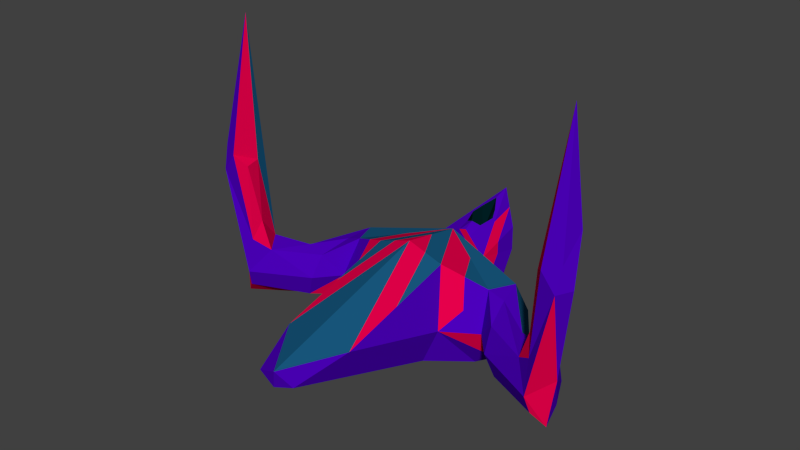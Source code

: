 # Source: pointyHands_shattered.blend  (saved by Blender 2.74.0; exported with 4.5.12 LTS)
import bpy
from mathutils import Matrix  # noqa: F401  (used for matrix-valued properties, if any)

bpy.ops.wm.read_factory_settings(use_empty=True)
scene = bpy.context.scene
scene.name = 'Scene'

# ---- collections
col_collection_1 = bpy.data.collections.new('Collection 1'); scene.collection.children.link(col_collection_1)

# ---- materials (node trees are filled in below, after node groups)
mat_bodymain = bpy.data.materials.new('bodyMain')
mat_bodymain.alpha_threshold = 0.0
mat_bodymain.use_transparent_shadow = False
mat_bodymain.diffuse_color = (0.07384, 0.0, 0.4969, 1.0)
mat_bodymain.roughness = 0.5
mat_bodymain.specular_intensity = 0.2266
mat_bodyblue = bpy.data.materials.new('bodyBlue')
mat_bodyblue.alpha_threshold = 0.0
mat_bodyblue.use_transparent_shadow = False
mat_bodyblue.diffuse_color = (0.009474, 0.1004, 0.214, 1.0)
mat_bodyblue.roughness = 0.5
mat_bodyinner = bpy.data.materials.new('bodyInner')
mat_bodyinner.alpha_threshold = 0.0
mat_bodyinner.use_transparent_shadow = False
mat_bodyinner.diffuse_color = (0.0, 0.01314, 0.01599, 1.0)
mat_bodyinner.roughness = 0.5
mat_bodyinner.specular_intensity = 0.06115
mat_bodyred = bpy.data.materials.new('bodyRed')
mat_bodyred.alpha_threshold = 0.0
mat_bodyred.use_transparent_shadow = False
mat_bodyred.diffuse_color = (0.8, 0.0, 0.06905, 1.0)
mat_bodyred.roughness = 0.5
mat_bodyred.specular_intensity = 1.0

# ---- material node trees

# ---- world
world_world = bpy.data.worlds.new('World'); scene.world = world_world
world_world.color = (0.05088, 0.05088, 0.05088)
world_world.use_sun_shadow = False
world_world.sun_shadow_jitter_overblur = 0.0
world_world.cycles.sampling_method = 'MANUAL'
world_world.cycles.sample_map_resolution = 256

# ---- meshes
me_cube_007 = bpy.data.meshes.new('Cube.007')
me_cube_007.from_pydata([(1.17, 0.7457, 0.1895), (1.324, 0.7573, 0.1551), (1.195, 0.7871, 0.1839), (0.5401, -0.3035, -0.9009), (0.5309, -0.3189, -0.8987), (0.4514, -0.4514, -0.8873), (0.4514, -0.4514, 0.3636), (0.5354, -0.3114, 0.3701), (0.6554, -0.1116, 0.07065), (0.6581, -0.1072, 0.06396), (0.6619, -0.1007, 0.05429), (0.6676, -0.09126, 0.06283), (0.7984, 0.1265, 0.2594), (0.8476, 0.2084, 0.3333), (0.8492, 0.2111, 0.3321), (0.8498, 0.2122, 0.3316), (0.9905, 0.4465, 0.2306), (1.306, 0.9714, -0.2672), (1.309, 0.9766, -0.2731), (1.313, 0.984, -0.2814), (1.332, 1.015, -0.3335), (1.329, 1.01, -0.3778), (1.282, 0.9321, -0.5769), (1.274, 0.9194, -0.6098), (1.266, 0.9055, -0.6454), (1.224, 0.836, -0.8239), (1.183, 0.7668, -0.8796), (1.141, 0.6976, -0.9353), (1.052, 0.5486, -0.9884), (1.034, 0.5193, -0.9989), (1.018, 0.4923, -1.008), (0.9177, 0.3252, -1.068), (0.7499, 0.04583, -0.9935), (0.7384, 0.02666, -0.9883), (0.7278, 0.008989, -0.9836), (0.5439, -0.2973, -0.9019), (1.165, 0.3384, 0.1921), (1.418, 0.9634, -0.3286), (0.5525, -0.3118, -0.8923), (0.5226, -0.5226, -0.8351), (0.7068, -0.7068, -0.2422), (0.5344, -0.5344, 0.3126), (0.578, -0.578, 0.1725), (0.6556, -0.6556, -0.07735), (0.779, -0.2717, -0.3372), (0.972, 0.03333, -0.07256), (0.8511, 0.2099, 0.3317), (1.394, 0.8392, -0.575), (1.37, 0.7151, -0.8213), (1.191, 0.5055, -0.9223), (1.012, 0.296, -1.023), (0.7823, -0.007882, -0.9577), (1.412, 0.3547, 0.1012), (1.918, 0.0595, -0.05098), (0.5487, -0.5487, -0.7495), (0.5924, -0.5924, -0.6092), (1.26, 0.06765, -0.3538), (1.965, 0.1971, -0.3651), (1.397, 0.398, -0.8157), (1.53, -0.09795, -0.03389), (1.256, 0.24, -0.7581), (1.878, 0.1335, -0.6755), (2.219, -0.4651, -0.03332), (2.424, -0.174, 0.04262), (1.691, -0.2216, -0.6967), (2.656, -0.1068, -0.3957), (1.568, -0.291, -0.3572), (2.528, -0.624, -0.6608), (2.7, -0.2657, -0.6644), (2.367, -0.4761, 0.4137), (2.478, -0.7029, -0.3943), (2.646, -0.2269, 0.1232), (2.708, -0.4957, -0.8719), (2.771, -0.4171, -0.1815), (2.433, -0.4968, 1.33), (2.454, -0.6057, 0.1232), (2.541, -0.2247, 1.753), (2.74, -0.69, 0.9641), (2.759, -0.7119, 0.9124), (2.954, -0.5295, 1.08), (2.941, -0.509, 1.124), (2.652, -0.251, 1.784), (2.646, -0.2495, 1.791), (2.542, -0.2524, 1.864), (2.456, -0.4743, 1.548), (2.486, -0.5629, 1.373), (2.569, -0.69, 1.092), (2.812, -0.6616, 0.9587), (2.845, -0.3047, 1.547), (2.551, -0.2289, 1.897)], [], [(0, 1, 2), (3, 4, 5, 6, 7, 8, 9, 10, 11, 12, 13, 14, 15, 16, 0, 2, 17, 18, 19, 20, 21, 22, 23, 24, 25, 26, 27, 28, 29, 30, 31, 32, 33, 34, 35), (16, 36, 1, 0), (2, 1, 37, 17), (35, 38, 3), (3, 38, 4), (4, 38, 39, 5), (6, 5, 39, 54, 55, 40, 43, 42, 41), (6, 41, 7), (7, 41, 42, 8), (8, 42, 43, 9), (10, 9, 43, 40, 44), (10, 44, 45, 11), (11, 45, 46, 12), (12, 46, 13), (13, 46, 14), (14, 46, 15), (16, 15, 46, 36), (17, 37, 18), (18, 37, 19), (19, 37, 20), (20, 37, 21), (21, 37, 47, 22), (22, 47, 23), (23, 47, 24), (24, 47, 48, 25), (25, 48, 26), (26, 48, 27), (27, 48, 49, 28), (28, 49, 29), (29, 49, 30), (30, 49, 50, 31), (31, 50, 51, 32), (32, 51, 33), (33, 51, 34), (34, 51, 38, 35), (1, 36, 52), (37, 1, 53), (39, 38, 54), (44, 56, 45), (46, 45, 36), (37, 57, 47), (57, 48, 47), (49, 48, 58), (50, 49, 58), (50, 44, 51), (44, 38, 51), (1, 52, 53), (36, 59, 52), (57, 37, 53), (54, 38, 55), (55, 38, 44, 40), (56, 44, 60), (56, 36, 45), (48, 57, 61), (58, 48, 61), (50, 58, 60), (44, 50, 60), (53, 52, 62), (36, 56, 59), (52, 59, 62), (57, 53, 63), (56, 60, 64), (61, 57, 65), (60, 58, 61), (53, 62, 63), (56, 66, 59), (62, 59, 66), (65, 57, 63), (66, 56, 64), (64, 60, 67), (68, 61, 65), (60, 61, 68), (63, 62, 69), (66, 70, 62), (65, 63, 71), (66, 64, 70), (64, 67, 70), (60, 72, 67), (65, 73, 68), (72, 60, 68), (63, 69, 74), (62, 75, 69), (62, 70, 75), (65, 71, 73), (71, 63, 76), (72, 70, 67), (68, 73, 72), (76, 63, 74), (69, 75, 74), (77, 75, 70, 78), (79, 73, 71, 80), (81, 71, 76, 82), (72, 73, 70), (83, 76, 74, 84), (85, 74, 75, 86), (86, 75, 77), (78, 70, 73, 87), (87, 73, 79), (80, 71, 88), (88, 71, 81), (82, 76, 89), (89, 76, 83), (84, 74, 85), (84, 85, 86, 77, 78, 87, 79, 80, 88, 81, 82, 89, 83)])
me_cube_007.polygons.foreach_set('material_index', [1, 0, 1, 1, 3, 1, 0, 0, 1, 0, 0, 0, 3, 3, 3, 3, 3, 1, 1, 1, 1, 3, 1, 3, 3, 1, 3, 3, 1, 3, 3, 1, 1, 3, 3, 1, 0, 1, 0, 0, 0, 0, 0, 0, 0, 0, 0, 0, 0, 1, 0, 0, 3, 0, 0, 0, 0, 0, 0, 0, 0, 1, 3, 0, 0, 0, 0, 0, 1, 0, 3, 0, 0, 3, 0, 1, 0, 0, 3, 0, 0, 3, 3, 0, 0, 1, 3, 0, 1, 3, 0, 0, 1, 3, 1, 3, 0, 3, 0, 1, 1, 1, 1, 3, 0])
me_cube_007.materials.append(mat_bodymain)
me_cube_007.materials.append(mat_bodyblue)
me_cube_007.materials.append(mat_bodyinner)
me_cube_007.materials.append(mat_bodyred)
me_cube_007.use_remesh_preserve_volume = False
me_cube_007.use_remesh_preserve_attributes = False
me_cube_007.use_mirror_vertex_groups = False
me_cube_007.update()
me_cube_006 = bpy.data.meshes.new('Cube.006')
me_cube_006.from_pydata([(-0.3234, 0.3234, -1.266), (-0.3952, 0.3012, -1.232), (-0.3599, 0.3599, -1.271), (-0.3797, 0.3797, 0.465), (-0.2922, 0.2922, 0.5133), (-0.2922, 0.2922, -1.262), (-0.4666, 0.4666, -1.285), (-0.5545, 0.5545, -1.236), (-0.5678, 0.5678, -1.229), (-0.6605, 0.6605, -1.178), (-0.6747, 0.6747, -1.164), (-0.7284, 0.7284, -1.111), (-0.8582, 0.8582, -0.9823), (-1.015, 1.015, -0.8276), (-1.03, 1.03, -0.778), (-1.064, 1.064, -0.6726), (-1.093, 1.093, -0.5803), (-1.12, 1.12, -0.4954), (-1.136, 1.136, -0.345), (-1.038, 1.038, -0.1546), (-0.9375, 0.9375, 0.1285), (-0.8963, 0.8963, 0.2026), (-0.865, 0.865, 0.2589), (-0.7105, 0.7105, 0.294), (-0.6579, 0.6579, 0.3059), (-0.6282, 0.6282, 0.3229), (-0.4582, 0.4582, 0.4201), (-0.347, 0.2375, -1.218), (-0.51, 0.4532, -1.264), (-0.8565, 0.2099, 0.3317), (-0.5426, 0.0814, 0.4713), (-0.504, 0.08044, 0.4847), (-0.5424, 0.04204, 0.4612), (-0.6285, -0.04403, 0.1841), (-0.6697, -0.08528, 0.07561), (-0.6749, -0.09047, 0.06197), (-0.8122, -0.2277, -0.2991), (-0.8265, -0.242, -0.3386), (-0.819, -0.2346, -0.3677), (-0.8053, -0.2208, -0.3987), (-0.7853, -0.2008, -0.5039), (-0.7036, -0.1191, -0.9338), (-0.5047, 0.07976, -1.092), (-0.5996, 0.5579, -1.214), (-0.6891, 0.6627, -1.163), (-1.375, 0.7151, -0.8213), (-1.399, 0.8392, -0.575), (-1.423, 0.9634, -0.3286), (-1.33, 0.7573, 0.1551), (-1.17, 0.3384, 0.1921), (-0.7876, -0.007882, -0.9577), (-0.9774, 0.03333, -0.07256), (-1.266, 0.06765, -0.3538), (-1.262, 0.24, -0.7581), (-1.017, 0.296, -1.023), (-1.196, 0.5055, -0.9223), (-1.97, 0.1971, -0.3651), (-1.924, 0.0595, -0.05098), (-1.417, 0.3547, 0.1012), (-1.697, -0.2216, -0.6967), (-1.403, 0.398, -0.8157), (-1.883, 0.1335, -0.6755), (-1.535, -0.09795, -0.03389), (-2.533, -0.624, -0.6608), (-1.574, -0.291, -0.3572), (-2.661, -0.1068, -0.3957), (-2.429, -0.174, 0.04262), (-2.224, -0.4651, -0.03332), (-2.713, -0.4957, -0.8719), (-2.484, -0.7029, -0.3943), (-2.705, -0.2657, -0.6644), (-2.651, -0.2269, 0.1232), (-2.777, -0.4171, -0.1815), (-2.372, -0.4761, 0.4137), (-2.459, -0.6057, 0.1232), (-2.547, -0.2247, 1.753), (-2.488, -0.3822, 1.339), (-2.822, -0.6877, 1.08), (-2.766, -0.712, 0.9193), (-2.747, -0.6904, 0.9683), (-2.658, -0.2511, 1.794), (-2.984, -0.5448, 1.251), (-2.466, -0.6024, 0.8912), (-2.437, -0.5588, 1.003), (-2.479, -0.4838, 1.322), (-2.87, -0.6674, 1.216), (-2.537, -0.6627, 0.7789), (-2.528, -0.3577, 1.826), (-2.564, -0.2848, 2.128), (-2.66, -0.2592, 2.348), (-2.906, -0.3263, 1.943), (-2.833, -0.3108, 2.404), (-2.585, -0.2411, 2.309), (-2.528, -0.4859, 1.381), (-2.89, -0.5987, 1.482), (-2.869, -0.5341, 1.678)], [], [(0, 1, 2), (3, 4, 5, 0, 2, 6, 7, 8, 9, 10, 11, 12, 13, 14, 15, 16, 17, 18, 19, 20, 21, 22, 23, 24, 25, 26), (5, 27, 1, 0), (2, 1, 28, 6), (26, 29, 30, 3), (3, 30, 31, 4), (4, 31, 32, 33, 34, 35, 36, 37, 38, 39, 40, 41, 42, 27, 5), (6, 28, 43, 7), (7, 43, 8), (8, 43, 44, 9), (9, 44, 10), (10, 44, 11), (11, 44, 45, 12), (12, 45, 13), (13, 45, 46, 14), (14, 46, 15), (15, 46, 16), (16, 46, 47, 17), (17, 47, 18), (18, 47, 19), (19, 47, 48, 20), (20, 48, 21), (21, 48, 22), (22, 48, 23), (23, 48, 49, 24), (24, 49, 29, 25), (25, 29, 26), (42, 50, 1, 27), (50, 28, 1), (33, 30, 29, 34), (31, 30, 32), (32, 30, 33), (34, 29, 51, 35), (35, 51, 36), (36, 51, 52, 37), (37, 52, 53, 38), (38, 53, 54, 39), (39, 54, 50, 40), (40, 50, 41), (41, 50, 42), (28, 55, 43), (55, 44, 43), (45, 44, 55), (45, 56, 46), (56, 47, 46), (48, 47, 57), (49, 48, 58), (51, 29, 49), (54, 28, 50), (49, 52, 51), (53, 52, 59), (60, 54, 53), (55, 28, 54), (45, 55, 60), (56, 45, 61), (47, 56, 57), (58, 48, 57), (62, 49, 58), (52, 49, 62), (53, 59, 63), (52, 64, 59), (60, 53, 61), (55, 54, 60), (45, 60, 61), (56, 61, 65), (57, 56, 66), (58, 57, 67), (62, 58, 67), (64, 52, 62), (68, 53, 63), (63, 59, 69), (59, 64, 69), (61, 53, 70), (56, 65, 66), (61, 70, 65), (67, 57, 66), (62, 67, 64), (69, 68, 63), (53, 68, 70), (69, 64, 67), (66, 65, 71), (72, 65, 70), (67, 66, 73), (72, 68, 69), (72, 70, 68), (69, 67, 74), (66, 71, 75), (71, 65, 72), (74, 67, 73), (73, 66, 76), (77, 72, 69, 78), (78, 69, 74, 79), (66, 75, 76), (71, 80, 75), (71, 72, 81), (82, 74, 73, 83), (83, 73, 76, 84), (85, 81, 72, 77), (79, 74, 86), (87, 76, 75, 88), (89, 80, 71, 90, 91), (92, 75, 80, 89), (90, 71, 81), (86, 74, 82), (84, 76, 93), (94, 81, 85), (93, 76, 87), (88, 75, 92), (91, 90, 95), (95, 90, 81, 94), (86, 82, 83, 84, 93, 87, 88, 92, 89, 91, 95, 94, 85, 77, 78, 79)])
me_cube_006.polygons.foreach_set('material_index', [3, 0, 3, 3, 3, 1, 0, 3, 3, 3, 1, 3, 3, 3, 1, 3, 3, 1, 3, 1, 1, 1, 1, 1, 1, 1, 3, 3, 3, 3, 1, 0, 3, 3, 0, 3, 0, 0, 0, 1, 3, 3, 1, 0, 0, 1, 0, 0, 1, 0, 3, 0, 1, 0, 0, 1, 0, 0, 0, 3, 0, 0, 0, 0, 0, 1, 0, 0, 0, 3, 0, 0, 0, 1, 0, 0, 0, 3, 0, 0, 1, 0, 3, 3, 0, 0, 1, 0, 3, 3, 3, 0, 1, 1, 0, 3, 3, 0, 0, 1, 1, 1, 0, 3, 3, 0, 3, 1, 0, 0, 0])
me_cube_006.materials.append(mat_bodymain)
me_cube_006.materials.append(mat_bodyblue)
me_cube_006.materials.append(mat_bodyinner)
me_cube_006.materials.append(mat_bodyred)
me_cube_006.use_remesh_preserve_volume = False
me_cube_006.use_remesh_preserve_attributes = False
me_cube_006.use_mirror_vertex_groups = False
me_cube_006.update()
me_cube_005 = bpy.data.meshes.new('Cube.005')
me_cube_005.from_pydata([(-0.1273, 0.1273, -1.256), (-0.1415, 0.1037, -1.24), (-0.1415, 0.1415, -1.255), (0.4514, -0.4514, -0.8873), (0.3713, -0.3713, -0.946), (0.2749, -0.2749, -1.027), (0.1634, -0.1634, -1.12), (0.1361, -0.1361, -1.143), (0.08121, -0.08121, -1.189), (-0.002685, 0.002685, -1.259), (-0.02352, 0.02352, -1.258), (-0.08521, 0.08521, -1.257), (-0.2311, 0.231, -1.253), (-0.2922, 0.2922, -1.262), (-0.2922, 0.2922, 0.5133), (-0.2733, 0.2733, 0.5237), (-0.2027, 0.2027, 0.5627), (-0.06959, 0.06959, 0.6362), (-0.02674, 0.02674, 0.6403), (-0.01726, 0.01726, 0.6412), (-0.0007438, 0.0007438, 0.6425), (0.02367, -0.02367, 0.6264), (0.08903, -0.08903, 0.5862), (0.4054, -0.4054, 0.3919), (0.4514, -0.4514, 0.3636), (-0.2803, 0.1493, -1.199), (0.3093, -0.688, -0.867), (0.2749, -0.4029, -0.9746), (0.1361, -0.1724, -1.128), (-0.002685, -0.218, -1.169), (-0.1415, -0.1724, -1.128), (-0.347, 0.2375, -1.218), (-0.5047, 0.07976, -1.092), (-0.7036, -0.1191, -0.9338), (-0.7853, -0.2008, -0.5039), (-0.8053, -0.2208, -0.3987), (-0.819, -0.2346, -0.3677), (-0.8265, -0.242, -0.3386), (-0.8122, -0.2277, -0.2991), (-0.6749, -0.09047, 0.06197), (-0.6697, -0.08528, 0.07561), (-0.6285, -0.04403, 0.1841), (-0.5424, 0.04204, 0.4612), (-0.504, 0.08044, 0.4847), (-0.2726, 0.07466, 0.5654), (-0.5384, -0.8488, 0.2316), (-0.5342, -1.779, -0.008066), (0.03248, -1.149, 0.3523), (-0.434, -1.926, -0.01207), (0.2454, -0.7943, 0.3479), (0.375, -0.5785, 0.3578), (0.4292, -0.4882, 0.362), (-0.2803, -0.1268, -1.087), (0.2113, -0.8511, -0.853), (0.1361, -0.4485, -1.016), (-0.1415, -0.4485, -1.016), (-0.5579, -0.3118, -0.8923), (-0.7844, -0.2717, -0.3372), (-0.6635, -0.09514, 0.06705), (-0.6593, -1.025, -0.1726), (-0.4663, -1.979, -0.05129), (0.1891, -0.8881, -0.8499), (-0.002685, -0.4941, -1.057), (-0.2803, -0.4029, -0.9746), (-0.4074, -1.455, -0.5384), (-0.3613, -1.805, -0.4301), (0.1387, -0.9721, -0.8427), (0.05806, -0.9985, -0.8665), (-0.205, -0.9744, -0.7977), (-0.06623, -1.02, -0.8388), (-0.1934, -1.525, -0.6019), (0.06887, -1.088, -0.8327), (-0.002685, -1.025, -0.8751), (-0.1435, -1.442, -0.653), (0.05806, -1.106, -0.8297), (0.01561, -1.177, -0.8178), (-0.1106, -1.387, -0.6866), (-0.06623, -1.313, -0.7384), (-0.03027, -1.253, -0.7804), (-0.002685, -1.207, -0.8126)], [], [(0, 1, 2), (3, 4, 5, 6, 7, 8, 9, 10, 11, 0, 2, 12, 13, 14, 15, 16, 17, 18, 19, 20, 21, 22, 23, 24), (11, 1, 0), (2, 1, 25, 12), (26, 27, 4, 3), (4, 27, 5), (5, 27, 28, 6), (6, 28, 7), (7, 28, 8), (8, 28, 29, 9), (9, 29, 30, 10), (10, 30, 1, 11), (12, 25, 31, 13), (13, 31, 32, 33, 34, 35, 36, 37, 38, 39, 40, 41, 42, 43, 14), (14, 43, 44, 15), (15, 44, 16), (16, 44, 17), (17, 44, 45, 18), (18, 45, 46, 19), (47, 20, 19, 46, 48), (49, 21, 20, 47), (50, 22, 21, 49), (51, 23, 22, 50), (24, 23, 51), (25, 1, 52), (53, 27, 26), (54, 28, 27), (54, 29, 28), (30, 29, 55), (52, 1, 30), (31, 25, 32), (32, 25, 56, 33), (33, 56, 57, 34), (34, 57, 35), (35, 57, 36), (36, 57, 37), (37, 57, 38), (38, 57, 58, 39), (39, 58, 40), (40, 58, 41), (41, 58, 45, 42), (42, 45, 44, 43), (45, 59, 46), (48, 46, 60), (25, 52, 56), (61, 54, 27, 53), (62, 29, 54), (30, 55, 63), (29, 62, 55), (52, 30, 63), (59, 57, 56), (58, 57, 59), (45, 58, 59), (46, 59, 56), (60, 46, 64, 65), (52, 63, 56), (66, 67, 54, 61), (62, 54, 67), (63, 55, 68), (55, 62, 69), (46, 56, 64), (65, 64, 70), (56, 63, 64), (71, 67, 66), (72, 62, 67), (64, 63, 68), (68, 55, 69), (62, 72, 69), (70, 64, 68, 73), (74, 67, 71), (75, 72, 67, 74), (73, 68, 69, 76), (77, 69, 72, 78), (79, 72, 75), (76, 69, 77), (78, 72, 79), (48, 60, 65, 70, 73, 76, 77, 78, 79, 75, 74, 71, 66, 61, 53, 26, 3, 24, 51, 50, 49, 47)])
me_cube_005.polygons.foreach_set('material_index', [1, 0, 1, 3, 0, 1, 3, 3, 3, 3, 3, 3, 3, 0, 1, 1, 3, 3, 3, 1, 1, 3, 3, 1, 3, 0, 1, 3, 3, 3, 3, 1, 0, 0, 0, 3, 0, 3, 3, 3, 0, 1, 0, 0, 3, 3, 1, 1, 1, 3, 0, 0, 0, 0, 0, 1, 3, 3, 3, 3, 0, 0, 0, 3, 3, 0, 3, 3, 0, 3, 3, 3, 3, 3, 3, 3, 0])
me_cube_005.materials.append(mat_bodymain)
me_cube_005.materials.append(mat_bodyblue)
me_cube_005.materials.append(mat_bodyinner)
me_cube_005.materials.append(mat_bodyred)
me_cube_005.use_remesh_preserve_volume = False
me_cube_005.use_remesh_preserve_attributes = False
me_cube_005.use_mirror_vertex_groups = False
me_cube_005.update()
me_cube_000 = bpy.data.meshes.new('Cube.000')
me_cube_000.from_pydata([(0.1224, 0.7069, -1.444), (0.251, 0.5317, -1.385), (0.1361, 0.3798, -1.352), (0.06177, 0.6462, -1.432), (0.0, 0.5844, -1.442), (0.0, 0.5844, 0.5497), (0.1668, 0.7513, 0.4572), (0.2938, 0.8783, 0.3844), (0.3886, 0.9731, 0.363), (0.4476, 1.032, 0.2024), (0.4909, 1.075, 0.143), (0.5496, 1.134, 0.06265), (0.575, 1.159, 0.01301), (0.6869, 1.271, -0.2053), (0.7373, 1.322, -0.3036), (0.7691, 1.354, -0.3656), (0.7642, 1.349, -0.4126), (0.7614, 1.346, -0.4392), (0.7557, 1.34, -0.4937), (0.7516, 1.336, -0.5327), (0.7498, 1.334, -0.5496), (0.7479, 1.332, -0.5678), (0.741, 1.325, -0.6347), (0.7341, 1.319, -0.7004), (0.7336, 1.318, -0.7053), (0.7322, 1.317, -0.7095), (0.7228, 1.307, -0.7391), (0.6918, 1.276, -0.8431), (0.6823, 1.267, -0.8536), (0.5278, 1.112, -1.024), (0.4994, 1.084, -1.055), (0.3741, 0.9585, -1.193), (0.3294, 0.9138, -1.242), (0.2298, 0.8143, -1.352), (0.171, 0.7554, -1.417), (0.3405, 0.6365, -1.334), (0.3898, 0.3012, -1.232), (-0.002685, 0.5818, -1.442), (-0.2922, 0.2922, 0.5133), (-0.2734, 0.311, 0.5158), (-0.01809, 0.5664, 0.5503), (-0.004448, 0.58, 0.5521), (-0.117, 0.4674, -1.378), (-0.1687, 0.4158, -1.36), (-0.233, 0.3514, -1.309), (-0.2922, 0.2922, -1.262), (-0.0044, 0.566, 0.5551), (0.2655, 0.5728, 0.461), (0.5795, 0.7012, 0.3213), (1.195, 0.7871, 0.1839), (1.17, 0.7457, 0.1895), (1.306, 0.9714, -0.2672), (1.309, 0.9766, -0.2731), (1.313, 0.984, -0.2814), (1.332, 1.015, -0.3335), (1.012, 1.208, -0.3518), (0.8089, 1.33, -0.3633), (0.8896, 1.267, -0.4441), (0.7673, 1.326, -0.5365), (0.8619, 1.264, -0.5596), (0.9565, 1.203, -0.5826), (0.9445, 1.14, -0.7058), (0.7137, 1.26, -0.8328), (0.5893, 1.052, -1.0), (0.4649, 0.8443, -1.167), (0.5942, 0.5579, -1.214), (0.2749, 0.1493, -1.199), (0.5047, 0.4532, -1.264), (-0.002685, 0.3342, -1.393), (0.4514, -0.4514, 0.3636), (0.4054, -0.4054, 0.3919), (0.08903, -0.08903, 0.5862), (0.02367, -0.02367, 0.6264), (-0.0007437, 0.0007438, 0.6425), (-0.01726, 0.01726, 0.6412), (-0.02674, 0.02674, 0.6403), (-0.06959, 0.06959, 0.6362), (-0.2027, 0.2027, 0.5627), (-0.2733, 0.2733, 0.5237), (-0.2311, 0.2311, -1.253), (-0.1415, 0.1415, -1.255), (-0.1273, 0.1273, -1.256), (-0.08521, 0.08521, -1.257), (-0.02352, 0.02352, -1.258), (-0.002685, 0.002685, -1.259), (0.08121, -0.08121, -1.189), (0.1361, -0.1361, -1.143), (0.1634, -0.1634, -1.12), (0.2749, -0.2749, -1.027), (0.3713, -0.3713, -0.946), (0.4514, -0.4514, -0.8873), (-0.1415, 0.3798, -1.352), (0.8498, 0.2122, 0.3316), (0.8492, 0.2111, 0.3321), (0.9905, 0.4465, 0.2306), (1.329, 1.01, -0.3778), (1.274, 0.9194, -0.6098), (1.282, 0.9321, -0.5769), (0.9325, 1.078, -0.829), (0.8081, 0.8705, -0.9962), (0.6837, 0.6627, -1.163), (0.1361, 0.1037, -1.24), (0.7278, 0.008989, -0.9836), (0.7384, 0.02666, -0.9883), (0.7499, 0.04583, -0.9935), (0.5354, -0.3114, 0.3701), (0.5372, 0.0814, 0.4713), (0.2673, 0.07466, 0.5654), (-0.002685, 0.06792, 0.6595), (-0.002685, 0.05812, -1.281), (0.2749, -0.1268, -1.087), (0.5309, -0.3189, -0.8987), (0.5401, -0.3035, -0.9009), (0.8476, 0.2084, 0.3333), (1.266, 0.9055, -0.6454), (1.018, 0.4923, -1.008), (1.034, 0.5193, -0.9989), (1.052, 0.5486, -0.9884), (0.5439, -0.2973, -0.9019), (0.9177, 0.3252, -1.068), (0.6554, -0.1116, 0.07065), (0.6581, -0.09514, 0.06705), (0.7984, 0.1265, 0.2594), (1.224, 0.836, -0.8239), (1.183, 0.7668, -0.8796), (1.141, 0.6976, -0.9353), (0.6581, -0.1072, 0.06396), (0.6676, -0.09126, 0.06283), (0.6619, -0.1007, 0.05429)], [], [(0, 1, 2, 3), (4, 5, 6, 7, 8, 9, 10, 11, 12, 13, 14, 15, 16, 17, 18, 19, 20, 21, 22, 23, 24, 25, 26, 27, 28, 29, 30, 31, 32, 33, 34, 0, 3), (34, 35, 1, 0), (2, 1, 36), (3, 2, 68, 37, 4), (38, 39, 40, 41, 5, 4, 37, 42, 43, 44, 45), (41, 46, 47, 6, 5), (6, 47, 48, 7), (49, 8, 7, 48, 50), (51, 9, 8, 49), (52, 10, 9, 51), (53, 11, 10, 52), (54, 55, 12, 11, 53), (12, 55, 13), (13, 55, 56, 14), (14, 56, 15), (15, 56, 16), (16, 56, 57, 17), (17, 57, 58, 18), (18, 58, 19), (19, 58, 20), (20, 58, 21), (21, 58, 59, 22), (22, 59, 23), (24, 23, 59, 60), (25, 24, 60, 61), (25, 61, 62, 26), (26, 62, 27), (27, 62, 28), (28, 62, 63, 29), (29, 63, 30), (30, 63, 64, 31), (31, 64, 32), (32, 64, 35, 33), (33, 35, 34), (1, 35, 65), (2, 36, 66), (1, 67, 36), (69, 70, 71, 72, 73, 74, 75, 76, 77, 78, 38, 45, 79, 80, 81, 82, 83, 84, 85, 86, 87, 88, 89, 90), (78, 39, 38), (40, 46, 41), (37, 68, 91, 42), (42, 91, 43), (43, 91, 44), (45, 44, 91, 79), (92, 48, 47, 93), (50, 48, 94), (95, 60, 55, 54), (55, 57, 56), (57, 59, 58), (60, 59, 57), (96, 61, 60, 97), (98, 62, 61), (98, 63, 62), (63, 99, 64), (100, 35, 64), (1, 65, 67), (35, 100, 65), (101, 2, 66), (102, 66, 36, 103), (103, 36, 67, 104), (101, 68, 2), (105, 106, 107, 70, 69), (70, 107, 108, 71), (71, 108, 72), (72, 108, 73), (73, 108, 74), (74, 108, 75), (75, 108, 76), (76, 108, 46, 77), (77, 46, 40, 39, 78), (79, 91, 80), (80, 91, 68, 81), (81, 68, 109, 82), (82, 109, 83), (83, 109, 84), (84, 109, 85), (85, 109, 101, 86), (86, 101, 110, 87), (87, 110, 88), (111, 89, 88, 110, 112), (90, 89, 111), (47, 46, 107), (94, 48, 92), (93, 47, 106, 113), (97, 60, 95), (55, 60, 57), (114, 98, 61, 96), (98, 99, 63), (99, 100, 64), (115, 67, 65, 116), (116, 65, 100, 117), (110, 101, 66), (118, 66, 102), (104, 67, 119), (109, 68, 101), (120, 121, 106, 105), (47, 107, 106), (46, 108, 107), (112, 110, 66, 118), (113, 106, 121, 122), (123, 98, 114), (124, 99, 98, 123), (125, 100, 99, 124), (119, 67, 115), (117, 100, 125), (126, 121, 120), (122, 121, 127), (128, 121, 126), (127, 121, 128), (112, 118, 102, 103, 104, 119, 115, 116, 117, 125, 124, 123, 114, 96, 97, 95, 54, 53, 52, 51, 49, 50, 94, 92, 93, 113, 122, 127, 128, 126, 120, 105, 69, 90, 111)])
me_cube_000.polygons.foreach_set('material_index', [3, 0, 3, 3, 1, 0, 1, 3, 1, 1, 1, 1, 1, 1, 1, 1, 3, 3, 3, 3, 3, 3, 3, 3, 3, 3, 3, 3, 1, 1, 1, 3, 3, 1, 3, 3, 3, 3, 0, 1, 1, 1, 3, 3, 3, 3, 1, 3, 3, 3, 3, 3, 3, 1, 3, 1, 3, 3, 3, 3, 3, 1, 1, 3, 3, 1, 1, 3, 3, 3, 1, 3, 1, 1, 3, 3, 3, 3, 3, 3, 1, 0, 1, 1, 3, 1, 3, 3, 3, 3, 3, 3, 3, 1, 1, 1, 0, 1, 3, 3, 3, 1, 3, 3, 1, 1, 0, 3, 0, 3, 0])
me_cube_000.materials.append(mat_bodymain)
me_cube_000.materials.append(mat_bodyblue)
me_cube_000.materials.append(mat_bodyinner)
me_cube_000.materials.append(mat_bodyred)
me_cube_000.use_remesh_preserve_volume = False
me_cube_000.use_remesh_preserve_attributes = False
me_cube_000.use_mirror_vertex_groups = False
me_cube_000.update()
me_cube_004 = bpy.data.meshes.new('Cube.004')
me_cube_004.from_pydata([(0.2113, -0.8511, -0.853), (0.1969, -0.953, -0.8254), (0.1891, -0.8881, -0.8499), (0.3093, -0.688, -0.867), (0.3964, -1.412, -0.5939), (0.1387, -0.9721, -0.8427), (0.4514, -0.4514, -0.8873), (0.5226, -0.5226, -0.8351), (0.1188, -1.503, -0.6762), (0.06887, -1.088, -0.8327), (0.4514, -0.4514, 0.3636), (0.5344, -0.5344, 0.3126), (0.578, -0.578, 0.1725), (0.6556, -0.6556, -0.07735), (0.7068, -0.7068, -0.2422), (0.5924, -0.5924, -0.6092), (0.5487, -0.5487, -0.7495), (0.5288, -1.779, -0.008066), (0.2403, -2.512, -0.2956), (0.05806, -1.53, -0.6848), (0.05806, -1.106, -0.8297), (0.4292, -0.4882, 0.362), (0.533, -0.8488, 0.2316), (0.6539, -1.025, -0.1726), (0.1188, -2.034, -0.4944), (0.01561, -1.177, -0.8178), (0.375, -0.5785, 0.3578), (0.07652, -2.673, -0.03248), (0.1188, -2.565, -0.3126), (0.05806, -2.061, -0.503), (-0.002685, -1.556, -0.6933), (-0.002685, -1.207, -0.8126), (0.2454, -0.7943, 0.3479), (0.03248, -1.149, 0.3523), (-0.06623, -1.551, -0.657), (-0.03027, -1.253, -0.7804), (-0.434, -1.926, -0.01207), (0.05806, -2.592, -0.3212), (-0.002685, -2.087, -0.5115), (-0.06623, -2.082, -0.4752), (-0.06623, -1.313, -0.7384), (-0.4663, -1.979, -0.05129), (-0.2569, -2.598, -0.1846), (-0.002685, -2.618, -0.3297), (-0.1298, -2.077, -0.439), (-0.1298, -1.546, -0.6207), (-0.1106, -1.387, -0.6866), (-0.3613, -1.805, -0.4301), (-0.1298, -2.608, -0.2572), (-0.06623, -2.613, -0.2934), (-0.1435, -1.442, -0.653), (-0.1934, -1.525, -0.6019)], [], [(0, 1, 2), (3, 4, 1, 0), (2, 1, 5), (6, 7, 4, 3), (8, 1, 4), (5, 1, 8, 9), (10, 11, 12, 13, 14, 15, 16, 7, 6), (16, 17, 4, 7), (8, 4, 18), (9, 8, 19, 20), (21, 22, 11, 10), (11, 22, 12), (12, 22, 23, 13), (13, 23, 14), (14, 23, 15), (15, 23, 17, 16), (17, 18, 4), (24, 8, 18), (24, 19, 8), (20, 19, 25), (26, 22, 21), (23, 22, 17), (17, 27, 18), (28, 24, 18), (24, 29, 19), (25, 19, 30, 31), (32, 17, 22, 26), (33, 27, 17, 32), (28, 18, 27), (28, 29, 24), (29, 30, 19), (31, 30, 34, 35), (36, 27, 33), (37, 28, 27), (37, 29, 28), (38, 30, 29), (34, 30, 39), (35, 34, 40), (41, 42, 27, 36), (27, 43, 37), (37, 38, 29), (30, 38, 39), (44, 34, 39), (40, 34, 45, 46), (47, 42, 41), (27, 42, 48), (27, 49, 43), (43, 38, 37), (39, 38, 49), (44, 39, 48), (45, 34, 44), (46, 45, 50), (51, 45, 42, 47), (49, 27, 48), (44, 48, 42), (38, 43, 49), (39, 49, 48), (45, 44, 42), (50, 45, 51), (47, 41, 36, 33, 32, 26, 21, 10, 6, 3, 0, 2, 5, 9, 20, 25, 31, 35, 40, 46, 50, 51)])
me_cube_004.polygons.foreach_set('material_index', [3, 0, 3, 0, 0, 3, 0, 0, 0, 3, 1, 0, 0, 0, 0, 0, 0, 0, 3, 3, 3, 0, 0, 0, 3, 3, 3, 1, 0, 3, 3, 3, 1, 0, 3, 3, 3, 3, 0, 0, 3, 3, 3, 3, 0, 0, 0, 3, 3, 3, 3, 3, 0, 0, 0, 3, 3, 0, 0, 0])
me_cube_004.materials.append(mat_bodymain)
me_cube_004.materials.append(mat_bodyblue)
me_cube_004.materials.append(mat_bodyinner)
me_cube_004.materials.append(mat_bodyred)
me_cube_004.use_remesh_preserve_volume = False
me_cube_004.use_remesh_preserve_attributes = False
me_cube_004.use_mirror_vertex_groups = False
me_cube_004.update()
me_cube_003 = bpy.data.meshes.new('Cube.003')
me_cube_003.from_pydata([(-2.766, -0.712, 0.9193), (-2.827, -0.7139, 1.202), (-2.822, -0.6877, 1.08), (-2.747, -0.6904, 0.9683), (-2.87, -0.6674, 1.216), (-2.537, -0.6627, 0.7789), (-2.621, -0.7234, 1.476), (-2.854, -0.6192, 1.57), (-2.89, -0.5987, 1.482), (-2.466, -0.6024, 0.8912), (-2.47, -0.6007, 1.302), (-2.869, -0.5341, 1.678), (-2.437, -0.5588, 1.003), (-2.528, -0.4859, 1.381), (-2.479, -0.4838, 1.322), (-2.665, -0.2753, 3.464), (-2.833, -0.3108, 2.404), (-2.528, -0.3577, 1.826), (-2.576, -0.3287, 2.401), (-2.66, -0.2592, 2.348), (-2.564, -0.2848, 2.128), (-2.585, -0.2411, 2.309)], [], [(0, 1, 2), (3, 1, 0), (2, 1, 4), (5, 6, 1, 3), (4, 1, 7, 8), (9, 10, 6, 5), (1, 6, 7), (8, 7, 11), (12, 10, 9), (13, 6, 10, 14), (6, 15, 7), (11, 7, 15, 16), (14, 10, 12), (17, 18, 15, 6, 13), (16, 15, 19), (20, 18, 17), (21, 15, 18, 20), (19, 15, 21), (5, 3, 0, 2, 4, 8, 11, 16, 19, 21, 20, 17, 13, 14, 12, 9)])
me_cube_003.polygons.foreach_set('material_index', [3, 0, 0, 0, 0, 3, 0, 0, 3, 3, 0, 0, 3, 3, 1, 1, 1, 1, 0])
me_cube_003.materials.append(mat_bodymain)
me_cube_003.materials.append(mat_bodyblue)
me_cube_003.materials.append(mat_bodyinner)
me_cube_003.materials.append(mat_bodyred)
me_cube_003.use_remesh_preserve_volume = False
me_cube_003.use_remesh_preserve_attributes = False
me_cube_003.use_mirror_vertex_groups = False
me_cube_003.update()
me_cube_002 = bpy.data.meshes.new('Cube.002')
me_cube_002.from_pydata([(2.759, -0.7119, 0.9124), (2.821, -0.7139, 1.202), (2.74, -0.69, 0.9641), (2.812, -0.6616, 0.9587), (2.615, -0.7234, 1.476), (2.569, -0.69, 1.092), (2.954, -0.5295, 1.08), (2.978, -0.5448, 1.251), (2.849, -0.6192, 1.57), (2.486, -0.5629, 1.373), (2.941, -0.509, 1.124), (2.659, -0.2753, 3.464), (2.546, -0.3861, 2.397), (2.456, -0.4743, 1.548), (2.845, -0.3047, 1.547), (2.901, -0.3263, 1.943), (2.542, -0.2524, 1.864), (2.551, -0.2289, 1.897), (2.652, -0.251, 1.784), (2.652, -0.2511, 1.794), (2.646, -0.2495, 1.791)], [], [(0, 1, 2), (3, 1, 0), (2, 1, 4, 5), (6, 7, 1, 3), (4, 1, 8), (5, 4, 9), (10, 7, 6), (1, 7, 8), (11, 4, 8), (9, 4, 11, 12, 13), (14, 15, 7, 10), (8, 7, 15), (15, 11, 8), (16, 12, 11, 17), (13, 12, 16), (18, 19, 11, 15, 14), (17, 11, 19, 20), (20, 19, 18), (13, 16, 17, 20, 18, 14, 10, 6, 3, 0, 2, 5, 9)])
me_cube_002.polygons.foreach_set('material_index', [0, 3, 0, 0, 0, 3, 0, 0, 0, 3, 1, 0, 0, 1, 1, 1, 1, 1, 0])
me_cube_002.materials.append(mat_bodymain)
me_cube_002.materials.append(mat_bodyblue)
me_cube_002.materials.append(mat_bodyinner)
me_cube_002.materials.append(mat_bodyred)
me_cube_002.use_remesh_preserve_volume = False
me_cube_002.use_remesh_preserve_attributes = False
me_cube_002.use_mirror_vertex_groups = False
me_cube_002.update()
me_cube_001 = bpy.data.meshes.new('Cube.001')
me_cube_001.from_pydata([(0.06177, 0.6462, -1.432), (-0.002685, 0.8772, -1.501), (0.1224, 0.7069, -1.444), (0.0, 0.5844, -1.442), (0.171, 0.7554, -1.417), (0.2298, 0.8143, -1.352), (0.3294, 0.9138, -1.242), (0.3741, 0.9585, -1.193), (0.4994, 1.084, -1.055), (0.5278, 1.112, -1.024), (0.6823, 1.267, -0.8536), (0.6918, 1.276, -0.8431), (0.7228, 1.307, -0.7391), (0.7322, 1.317, -0.7095), (0.7336, 1.318, -0.7053), (0.7341, 1.319, -0.7004), (0.741, 1.325, -0.6347), (0.7479, 1.332, -0.5678), (0.7498, 1.334, -0.5496), (0.7516, 1.336, -0.5327), (0.7557, 1.34, -0.4937), (0.7614, 1.346, -0.4392), (0.7642, 1.349, -0.4126), (0.7691, 1.354, -0.3656), (0.7373, 1.322, -0.3036), (0.6869, 1.271, -0.2053), (0.575, 1.159, 0.01301), (0.5496, 1.134, 0.06265), (0.4909, 1.075, 0.143), (0.4476, 1.032, 0.2024), (0.3886, 0.9731, 0.363), (0.2938, 0.8783, 0.3844), (0.1668, 0.7513, 0.4572), (0.0, 0.5844, 0.5497), (-0.002685, 0.5818, -1.442), (-0.2922, 0.2922, -1.262), (-0.233, 0.3514, -1.309), (-0.1687, 0.4158, -1.36), (-0.117, 0.4674, -1.378), (-0.004448, 0.58, 0.5521), (-0.01809, 0.5664, 0.5503), (-0.2734, 0.311, 0.5158), (-0.2922, 0.2922, 0.5133), (0.09209, 1.036, -1.373), (0.1869, 1.194, -1.246), (0.2816, 1.352, -1.119), (0.3764, 1.511, -0.9913), (0.7257, 1.322, -0.7096), (0.6853, 1.354, -0.6692), (0.6449, 1.385, -0.6288), (0.6727, 1.388, -0.5134), (0.7408, 1.359, -0.4384), (0.6058, 1.452, -0.3749), (0.5407, 1.3, -0.1395), (0.4757, 1.149, 0.09594), (0.2348, 1.106, 0.2733), (-0.006114, 1.064, 0.4506), (-0.3234, 0.3234, -1.266), (-0.3599, 0.3599, -1.271), (-0.2564, 0.5317, -1.385), (-0.2743, 0.5728, 0.461), (-0.3797, 0.3797, 0.465), (-0.002685, 1.77, -0.845), (0.1869, 1.641, -0.9182), (0.5087, 1.443, -0.7789), (0.5226, 1.444, -0.7212), (0.6046, 1.416, -0.5884), (0.5919, 1.45, -0.4326), (0.5234, 1.708, -0.2395), (0.4583, 1.556, -0.004047), (0.2365, 1.261, 0.2062), (-0.0044, 1.219, 0.3836), (-0.4666, 0.4666, -1.285), (-0.3459, 0.6365, -1.334), (-0.5883, 0.7012, 0.3213), (-0.4582, 0.4582, 0.4201), (-0.09746, 1.036, -1.373), (0.4685, 1.533, -0.7685), (0.5365, 1.445, -0.6635), (0.5781, 1.449, -0.4903), (0.4976, 1.629, -0.4695), (0.4153, 1.619, 0.1436), (0.2365, 1.516, 0.2849), (-0.2436, 1.106, 0.274), (-0.5545, 0.5545, -1.236), (-0.5678, 0.5678, -1.229), (-0.7105, 0.7105, 0.294), (-0.865, 0.865, 0.2589), (-0.6282, 0.6282, 0.3229), (-0.1922, 1.194, -1.246), (0.1933, 1.795, -0.6044), (0.3309, 1.664, -0.6865), (0.5503, 1.447, -0.6058), (0.5642, 1.448, -0.548), (0.4152, 1.885, -0.3341), (0.4409, 1.964, -0.104), (0.2365, 1.771, 0.3636), (0.3979, 2.027, 0.04361), (0.1169, 1.572, 0.3401), (0.1169, 1.317, 0.2614), (-0.8963, 0.8963, 0.2026), (-0.2419, 1.26, 0.207), (-0.6605, 0.6605, -1.178), (-0.4703, 0.8443, -1.167), (-0.6579, 0.6579, 0.3059), (-0.1922, 1.641, -0.9182), (-0.002685, 1.96, -0.3484), (0.4421, 1.624, -0.7004), (0.4023, 1.846, -0.4491), (0.428, 1.925, -0.2191), (0.4194, 1.995, -0.03021), (0.1761, 2.242, 0.4112), (0.3764, 2.058, 0.1174), (0.1468, 1.686, 0.3656), (-0.002685, 1.373, 0.3165), (-0.4811, 1.147, 0.09746), (-0.9375, 0.9375, 0.1285), (-0.1223, 1.317, 0.2618), (-0.6747, 0.6747, -1.164), (-0.1987, 1.795, -0.6044), (-0.287, 1.352, -1.119), (-0.5947, 1.052, -1.0), (0.3894, 1.807, -0.5642), (0.1933, 1.972, -0.3082), (0.4157, 1.716, -0.6323), (0.3107, 1.948, -0.2636), (0.2191, 2.05, -0.07809), (0.2655, 2.166, 0.3012), (0.1169, 2.083, 0.4974), (0.3549, 2.09, 0.1912), (0.2978, 2.054, 0.01967), (0.1767, 1.799, 0.3911), (-0.002685, 1.527, 0.3952), (0.1215, 1.577, -0.06788), (-1.038, 1.038, -0.1546), (-0.2419, 1.515, 0.2857), (-0.1223, 1.572, 0.3404), (-0.7284, 0.7284, -1.111), (-0.8135, 0.8705, -0.9962), (-0.3363, 1.664, -0.6865), (-0.3818, 1.511, -0.9913), (-0.1987, 1.972, -0.3082), (-0.002685, 2.137, -0.05214), (0.1314, 2.216, 0.2954), (0.08672, 2.318, 0.5212), (0.1464, 1.671, -0.04662), (-0.002927, 1.416, -0.04323), (0.09663, 1.482, -0.08915), (-1.017, 1.208, -0.3518), (-1.136, 1.136, -0.345), (-0.2419, 1.771, 0.3643), (-0.8582, 0.8582, -0.9823), (-0.4739, 1.533, -0.7685), (-0.3947, 1.807, -0.5642), (-0.719, 1.26, -0.8328), (-0.9379, 1.078, -0.829), (0.1761, 2.113, 0.06955), (-0.002685, 2.394, 0.6312), (0.1119, 1.946, 0.4562), (0.09158, 1.752, -0.02365), (0.08876, 1.606, -0.04215), (-0.5461, 1.299, -0.1387), (-0.9618, 1.203, -0.5826), (-1.12, 1.12, -0.4954), (-0.1522, 1.685, 0.3661), (-0.4207, 1.618, 0.1444), (-1.015, 1.015, -0.8276), (-0.4475, 1.624, -0.7004), (-0.4211, 1.716, -0.6323), (-0.731, 1.322, -0.7096), (-0.5141, 1.443, -0.7789), (-0.4076, 1.846, -0.4491), (-0.2245, 2.05, -0.07809), (-0.002685, 2.265, 0.2895), (-0.002685, 2.139, 0.5525), (-0.1025, 1.482, -0.08883), (-0.002927, 1.741, 0.02226), (-0.4637, 1.555, -0.003284), (-0.8142, 1.33, -0.3633), (-0.895, 1.267, -0.4441), (-1.093, 1.093, -0.5803), (-0.1274, 1.576, -0.06749), (-0.1821, 1.799, 0.3917), (-0.1815, 2.242, 0.4112), (-1.03, 1.03, -0.778), (-0.5418, 1.445, -0.6635), (-0.5029, 1.629, -0.4695), (-0.9498, 1.14, -0.7058), (-0.528, 1.444, -0.7212), (-0.3161, 1.948, -0.2636), (-0.1815, 2.113, 0.06955), (-0.09209, 2.318, 0.5212), (-0.1223, 2.082, 0.4978), (-0.002927, 1.806, 0.08774), (-0.5287, 1.708, -0.2395), (-0.6112, 1.452, -0.3749), (-0.8672, 1.264, -0.5596), (-1.064, 1.064, -0.6726), (-0.1523, 1.671, -0.04614), (-0.4033, 2.027, 0.04361), (-0.2709, 2.166, 0.3012), (-0.5557, 1.447, -0.6058), (-0.6907, 1.354, -0.6692), (-0.4205, 1.885, -0.3341), (-0.4463, 1.964, -0.104), (-0.3032, 2.054, 0.01967), (-0.1368, 2.216, 0.2954), (-0.1172, 1.946, 0.4566), (-0.09462, 1.606, -0.04186), (-0.7461, 1.359, -0.4384), (-0.7726, 1.326, -0.5365), (-0.09745, 1.752, -0.02335), (-0.3818, 2.058, 0.1174), (-0.4248, 1.995, -0.03021), (-0.3603, 2.09, 0.1912), (-0.6503, 1.385, -0.6288), (-0.6099, 1.416, -0.5884), (-0.4334, 1.925, -0.2191), (-0.5973, 1.45, -0.4326), (-0.5696, 1.448, -0.548), (-0.678, 1.388, -0.5134), (-0.5834, 1.449, -0.4903)], [], [(0, 1, 2), (3, 0, 2, 4, 5, 6, 7, 8, 9, 10, 11, 12, 13, 14, 15, 16, 17, 18, 19, 20, 21, 22, 23, 24, 25, 26, 27, 28, 29, 30, 31, 32, 33), (34, 1, 0, 3), (2, 1, 4), (35, 36, 37, 38, 34, 3, 33, 39, 40, 41, 42), (4, 1, 43, 5), (5, 43, 6), (6, 43, 44, 7), (7, 44, 8), (8, 44, 45, 9), (9, 45, 10), (10, 45, 46, 11), (11, 46, 47, 12), (12, 47, 13), (13, 47, 14), (14, 47, 15), (15, 47, 48, 16), (16, 48, 17), (17, 48, 49, 18), (18, 49, 50, 19), (19, 50, 51, 20), (20, 51, 21), (21, 51, 22), (22, 51, 52, 23), (23, 52, 53, 24), (24, 53, 25), (25, 53, 54, 26), (26, 54, 27), (27, 54, 55, 28), (28, 55, 56, 29), (29, 56, 30), (30, 56, 31), (31, 56, 32), (56, 39, 33, 32), (38, 1, 34), (57, 36, 35), (58, 59, 37, 36, 57), (37, 59, 1, 38), (39, 56, 60, 40), (40, 60, 41), (42, 41, 60, 61), (43, 1, 62), (62, 44, 43), (44, 63, 45), (45, 63, 46), (47, 46, 64), (48, 47, 64), (49, 48, 65), (49, 66, 50), (51, 50, 67), (51, 67, 52), (52, 68, 53), (53, 69, 54), (70, 55, 54), (71, 56, 55), (72, 59, 58), (73, 1, 59), (56, 74, 60), (61, 60, 75), (76, 62, 1), (63, 44, 62), (46, 63, 77), (64, 46, 77), (48, 64, 65), (49, 65, 78), (66, 49, 78), (50, 66, 79), (50, 79, 67), (80, 52, 67), (68, 52, 80), (53, 68, 69), (54, 69, 81), (82, 70, 54), (70, 71, 55), (56, 71, 83), (84, 59, 72), (85, 73, 59, 84), (1, 73, 76), (86, 74, 56, 87), (75, 60, 74, 88), (62, 76, 89), (63, 62, 90), (63, 91, 77), (65, 64, 77), (77, 78, 65), (66, 78, 92), (66, 93, 79), (67, 79, 80), (94, 68, 80), (68, 95, 69), (96, 54, 81), (81, 69, 97), (96, 82, 54), (70, 82, 98), (71, 70, 99), (87, 56, 83, 100), (83, 71, 101), (102, 73, 85), (76, 73, 103), (104, 74, 86), (88, 74, 104), (62, 89, 105), (76, 103, 89), (91, 63, 90), (62, 106, 90), (77, 91, 107), (107, 78, 77), (93, 66, 92), (78, 107, 92), (79, 93, 80), (94, 80, 108), (68, 94, 109), (95, 68, 109), (69, 95, 110), (111, 96, 81), (81, 97, 112), (97, 69, 110), (82, 96, 113), (98, 99, 70), (82, 113, 98), (114, 71, 99), (100, 83, 115, 116), (83, 101, 115), (101, 71, 117), (118, 103, 73, 102), (62, 105, 119), (89, 120, 105), (89, 103, 121), (91, 90, 122), (106, 62, 119), (90, 106, 123), (91, 124, 107), (93, 92, 80), (80, 92, 107), (108, 125, 94), (80, 122, 108), (125, 109, 94), (95, 109, 125), (110, 95, 126), (111, 81, 127), (128, 96, 111), (129, 81, 112), (112, 97, 130), (97, 110, 130), (96, 131, 113), (98, 132, 99), (98, 113, 133), (132, 114, 99), (71, 114, 117), (116, 115, 134), (101, 135, 115), (117, 136, 101), (137, 138, 103, 118), (105, 139, 119), (89, 121, 120), (120, 140, 105), (121, 103, 138), (124, 91, 122), (90, 123, 122), (141, 106, 119), (106, 142, 123), (80, 107, 124), (123, 125, 108), (122, 80, 124), (122, 123, 108), (126, 95, 125), (130, 110, 126), (111, 127, 143), (81, 129, 127), (128, 111, 144), (96, 128, 131), (129, 112, 130), (113, 131, 145), (132, 98, 146), (147, 98, 133), (133, 113, 145), (114, 132, 117), (134, 115, 148, 149), (101, 136, 135), (135, 150, 115), (117, 132, 136), (151, 138, 137), (139, 105, 152), (119, 139, 153), (120, 121, 154), (120, 154, 140), (105, 140, 152), (121, 138, 155), (141, 119, 153), (142, 106, 141), (142, 126, 123), (126, 125, 123), (156, 130, 126), (144, 111, 143), (143, 127, 156), (127, 129, 156), (144, 157, 128), (128, 158, 131), (156, 129, 130), (145, 131, 159), (136, 132, 146), (98, 147, 146), (133, 160, 147), (133, 145, 160), (161, 148, 115), (149, 148, 162, 163), (136, 164, 135), (135, 164, 150), (115, 150, 165), (166, 155, 138, 151), (139, 152, 167), (139, 168, 153), (121, 155, 154), (140, 154, 169), (152, 140, 170), (141, 153, 171), (172, 142, 141), (142, 156, 126), (144, 143, 173), (173, 143, 156), (157, 144, 173), (157, 174, 128), (128, 174, 158), (131, 158, 159), (145, 159, 160), (175, 136, 146), (176, 146, 147), (160, 176, 147), (177, 161, 115), (148, 161, 178), (162, 148, 179), (163, 162, 180), (164, 136, 181), (164, 182, 150), (177, 115, 165), (165, 150, 183), (184, 155, 166), (168, 139, 167), (185, 167, 152), (186, 153, 168), (154, 155, 187), (140, 169, 170), (169, 154, 187), (152, 170, 188), (189, 141, 171), (153, 186, 171), (189, 172, 141), (142, 172, 190), (142, 173, 156), (191, 157, 173), (174, 157, 192), (158, 174, 193), (159, 158, 193), (176, 160, 159), (146, 176, 175), (136, 175, 181), (177, 194, 161), (179, 148, 178), (178, 161, 195), (179, 196, 162), (180, 162, 187, 197), (164, 181, 198), (182, 164, 198), (192, 150, 182), (199, 177, 165), (165, 183, 200), (192, 183, 150), (197, 187, 155, 184), (167, 186, 168), (188, 185, 152), (167, 185, 201), (169, 202, 170), (169, 187, 162), (170, 202, 188), (189, 171, 203), (186, 203, 171), (204, 172, 189), (142, 190, 173), (172, 205, 190), (206, 191, 173), (192, 157, 191), (207, 174, 192), (174, 207, 193), (193, 176, 159), (175, 176, 208), (181, 175, 208), (204, 194, 177), (194, 195, 161), (209, 179, 178), (209, 178, 195), (196, 179, 210), (169, 162, 196), (181, 208, 198), (182, 198, 211), (207, 192, 182), (199, 165, 212), (177, 199, 213), (214, 165, 200), (200, 183, 206), (183, 192, 191), (167, 201, 186), (188, 215, 185), (185, 216, 201), (202, 169, 196), (202, 215, 188), (217, 189, 203), (186, 194, 203), (217, 204, 189), (204, 213, 172), (190, 206, 173), (213, 205, 172), (190, 205, 214), (183, 191, 206), (207, 211, 193), (176, 193, 211), (208, 176, 211), (204, 177, 213), (194, 204, 217), (195, 194, 186), (210, 179, 209), (218, 209, 195), (202, 196, 210), (208, 211, 198), (207, 182, 211), (199, 212, 205), (165, 214, 212), (213, 199, 205), (214, 200, 190), (200, 206, 190), (186, 201, 219), (215, 216, 185), (216, 219, 201), (215, 202, 210), (203, 194, 217), (205, 212, 214), (218, 195, 186), (220, 210, 209), (220, 209, 218), (219, 221, 186), (216, 215, 220), (219, 216, 221), (215, 210, 220), (221, 218, 186), (221, 220, 218), (216, 220, 221), (61, 75, 88, 104, 86, 87, 100, 116, 134, 149, 163, 180, 197, 184, 166, 151, 137, 118, 102, 85, 84, 72, 58, 57, 35, 42)])
me_cube_001.polygons.foreach_set('material_index', [3, 0, 1, 3, 0, 3, 1, 3, 3, 1, 1, 1, 3, 3, 3, 3, 3, 3, 3, 3, 3, 3, 3, 3, 1, 1, 1, 1, 1, 1, 1, 1, 3, 1, 1, 3, 3, 3, 1, 1, 1, 3, 3, 1, 1, 3, 3, 3, 3, 3, 3, 0, 3, 3, 0, 3, 3, 3, 3, 3, 1, 0, 0, 3, 3, 3, 3, 3, 3, 3, 0, 3, 0, 3, 0, 3, 3, 3, 1, 3, 3, 0, 0, 0, 0, 3, 3, 3, 3, 0, 3, 0, 0, 0, 3, 1, 3, 3, 1, 1, 1, 1, 3, 0, 0, 3, 0, 3, 0, 3, 0, 3, 3, 0, 3, 0, 0, 0, 0, 0, 3, 1, 3, 3, 1, 0, 1, 3, 3, 0, 3, 3, 3, 0, 0, 0, 0, 0, 0, 0, 0, 0, 0, 0, 0, 0, 2, 0, 3, 1, 0, 0, 3, 0, 1, 1, 3, 3, 3, 3, 3, 0, 0, 0, 0, 0, 0, 0, 0, 0, 0, 0, 2, 2, 2, 2, 0, 1, 0, 0, 0, 3, 0, 3, 1, 1, 0, 3, 3, 3, 0, 0, 0, 0, 0, 0, 0, 0, 0, 2, 2, 2, 3, 3, 1, 3, 0, 0, 3, 3, 3, 3, 1, 3, 0, 0, 0, 0, 0, 0, 0, 0, 0, 2, 3, 2, 3, 3, 3, 1, 3, 1, 2, 0, 3, 3, 1, 3, 0, 0, 3, 3, 3, 0, 0, 0, 0, 0, 0, 0, 0, 2, 2, 3, 3, 2, 0, 3, 1, 3, 3, 2, 2, 0, 0, 0, 0, 3, 0, 0, 0, 3, 3, 3, 0, 0, 0, 0, 0, 0, 0, 0, 2, 3, 3, 3, 0, 0, 3, 3, 3, 3, 3, 2, 0, 0, 0, 0, 0, 0, 0, 3, 3, 3, 3, 0, 3, 0, 0, 0, 0, 0, 0, 2, 3, 3, 0, 3, 3, 3, 3, 3, 3, 2, 0, 0, 0, 0, 0, 3, 3, 3, 3, 3, 0, 3, 3, 3, 3, 3, 3, 3, 3, 3, 3, 0])
me_cube_001.materials.append(mat_bodymain)
me_cube_001.materials.append(mat_bodyblue)
me_cube_001.materials.append(mat_bodyinner)
me_cube_001.materials.append(mat_bodyred)
me_cube_001.use_remesh_preserve_volume = False
me_cube_001.use_remesh_preserve_attributes = False
me_cube_001.use_mirror_vertex_groups = False
me_cube_001.update()

# ---- objects
ob_cube_007 = bpy.data.objects.new('Cube.007', me_cube_007)
ob_cube_006 = bpy.data.objects.new('Cube.006', me_cube_006)
ob_cube_005 = bpy.data.objects.new('Cube.005', me_cube_005)
ob_cube_004 = bpy.data.objects.new('Cube.004', me_cube_000)
ob_cube_003 = bpy.data.objects.new('Cube.003', me_cube_004)
ob_cube_002 = bpy.data.objects.new('Cube.002', me_cube_003)
ob_cube_001 = bpy.data.objects.new('Cube.001', me_cube_002)
ob_cube = bpy.data.objects.new('Cube', me_cube_001)

# ---- transforms, parenting, visibility, modifiers, constraints
ob_cube_007.location = (0.0, 0.0, 0.0)
ob_cube_007.lineart.crease_threshold = 0.0
ob_cube_006.location = (0.0, 0.0, 0.0)
ob_cube_006.lineart.crease_threshold = 0.0
ob_cube_005.location = (0.0, 0.0, 0.0)
ob_cube_005.lineart.crease_threshold = 0.0
ob_cube_004.location = (0.0, 0.0, 0.0)
ob_cube_004.lineart.crease_threshold = 0.0
ob_cube_003.location = (0.0, 0.0, 0.0)
ob_cube_003.lineart.crease_threshold = 0.0
ob_cube_002.location = (0.0, 0.0, 0.0)
ob_cube_002.lineart.crease_threshold = 0.0
ob_cube_001.location = (0.0, 0.0, 0.0)
ob_cube_001.lineart.crease_threshold = 0.0
ob_cube.location = (0.0, 0.0, 0.0)
ob_cube.lineart.crease_threshold = 0.0

# ---- collection membership
col_collection_1.objects.link(ob_cube_007)
col_collection_1.objects.link(ob_cube_006)
col_collection_1.objects.link(ob_cube_005)
col_collection_1.objects.link(ob_cube_004)
col_collection_1.objects.link(ob_cube_003)
col_collection_1.objects.link(ob_cube_002)
col_collection_1.objects.link(ob_cube_001)
col_collection_1.objects.link(ob_cube)

# ---- scene / render settings (as saved in the file)
scene.frame_start = 1; scene.frame_end = 250; scene.frame_set(1)
scene.render.engine = 'BLENDER_EEVEE_NEXT'
scene.render.resolution_percentage = 50
scene.render.dither_intensity = 0.0
scene.cycles.use_denoising = False
scene.cycles.samples = 10
scene.cycles.sampling_pattern = 'TABULATED_SOBOL'
scene.cycles.light_sampling_threshold = 0.0
scene.cycles.use_adaptive_sampling = False
scene.cycles.use_light_tree = False
scene.cycles.blur_glossy = 0.0
scene.cycles.pixel_filter_type = 'GAUSSIAN'
scene.cycles.sample_clamp_indirect = 0.0
scene.view_settings.view_transform = 'Standard'
bpy.context.view_layer.update()

# ---- added for rendering (the .blend has no active camera and no usable light): camera, sun
cam_auto = bpy.data.cameras.new('AutoCamera')
cam_auto.lens = 50.0
cam_auto.sensor_width = 36.0
cam_auto.clip_end = 1000.0
ob_auto_camera = bpy.data.objects.new('AutoCamera', cam_auto)
scene.collection.objects.link(ob_auto_camera)
ob_auto_camera.location = (8.57112, -10.4281, 7.84061)
ob_auto_camera.rotation_euler = (1.09748, -7.21219e-08, 0.694738)
scene.camera = ob_auto_camera
light_auto_sun = bpy.data.lights.new('AutoSun', 'SUN')
light_auto_sun.energy = 3.0
light_auto_sun.angle = 0.0523599
ob_auto_sun = bpy.data.objects.new('AutoSun', light_auto_sun)
scene.collection.objects.link(ob_auto_sun)
ob_auto_sun.rotation_euler = (0.872665, 0.174533, 0.523599)
bpy.context.view_layer.update()
